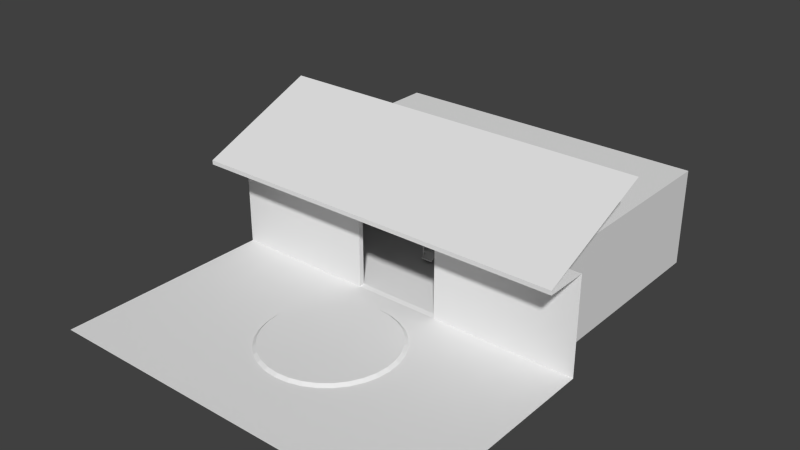 # Source: garage_2.blend  (saved by Blender 2.79.0; exported with 4.5.12 LTS)
import bpy
from mathutils import Matrix  # noqa: F401  (used for matrix-valued properties, if any)

bpy.ops.wm.read_factory_settings(use_empty=True)
scene = bpy.context.scene
scene.name = 'Scene'

# ---- collections
col_collection_1 = bpy.data.collections.new('Collection 1'); scene.collection.children.link(col_collection_1)

# ---- materials (node trees are filled in below, after node groups)
mat_material___eeeeee = bpy.data.materials.new('Material [#eeeeee]')
mat_material___eeeeee.alpha_threshold = 0.0
mat_material___eeeeee.use_transparent_shadow = False
mat_material___eeeeee.roughness = 0.5
mat_material___eeeeee.specular_intensity = 0.0

# ---- material node trees

# ---- world
world_world = bpy.data.worlds.new('World'); scene.world = world_world
world_world.color = (0.05088, 0.05088, 0.05088)
world_world.use_sun_shadow = False
world_world.sun_shadow_jitter_overblur = 0.0
world_world.cycles.sampling_method = 'NONE'
world_world.cycles.sample_map_resolution = 256

# ---- meshes
me_circle = bpy.data.meshes.new('Circle')
me_circle.from_pydata([(0.0, 2.933, 0.1204), (9.558e-07, -2.933, 0.1204), (0.5723, -2.877, 0.1204), (1.123, -2.71, 0.1204), (1.63, -2.439, 0.1204), (2.074, -2.074, 0.1204), (2.439, -1.63, 0.1204), (2.71, -1.123, 0.1204), (2.877, -0.5723, 0.1204), (2.933, 2.832e-06, 0.1204), (2.877, 0.5723, 0.1204), (2.71, 1.123, 0.1204), (2.439, 1.63, 0.1204), (2.074, 2.074, 0.1204), (1.63, 2.439, 0.1204), (1.123, 2.71, 0.1204), (0.5723, 2.877, 0.1204), (-1.312e-07, 8.581e-07, 0.1204), (0.0, 3.082, 2.98e-08), (1.004e-06, -3.082, 2.98e-08), (0.6012, -3.023, 2.98e-08), (1.179, -2.847, 2.98e-08), (1.712, -2.562, 2.98e-08), (2.179, -2.179, 2.98e-08), (2.562, -1.712, 2.98e-08), (2.847, -1.179, 2.98e-08), (3.023, -0.6012, 2.98e-08), (3.082, 2.976e-06, 2.98e-08), (3.023, 0.6012, 2.98e-08), (2.847, 1.179, 2.98e-08), (2.562, 1.712, 2.98e-08), (2.179, 2.179, 2.98e-08), (1.712, 2.562, 2.98e-08), (1.179, 2.847, 2.98e-08), (0.6012, 3.023, 2.98e-08), (0.0, -6.0, 2.98e-08), (0.0, 3.0, 2.98e-08), (8.643, -6.0, 2.98e-08), (8.643, 3.0, 2.98e-08), (2.0, 3.0, 2.98e-08), (2.0, -6.0, 2.98e-08), (4.0, -6.0, 2.98e-08), (4.0, 3.0, 2.98e-08), (8.643, 4.0, 4.508), (2.0, 4.0, 4.508), (4.0, 4.0, 4.508), (0.0, 4.233, 0.04506), (2.0, 4.233, 0.04506), (2.0, 4.233, 4.508), (4.0, 4.233, 0.04506), (4.0, 4.233, 4.508), (0.0, 7.588, 0.04506), (2.0, 7.588, 0.04506), (4.0, 7.588, 0.04506), (2.0, 4.0, 2.98e-08), (0.0, 4.0, 2.98e-08), (4.0, 4.0, 2.98e-08), (8.643, 4.0, 2.98e-08), (7.445, 14.53, 4.508), (7.445, 14.53, 0.04506), (0.0, 14.53, 0.04506), (2.0, 14.53, 0.04506), (4.0, 14.53, 0.04506), (7.445, 7.588, 0.04506), (8.643, 2.013, 4.508), (2.0, 2.013, 4.508), (4.0, 2.013, 4.508), (0.0, 4.0, 4.508), (0.0, 4.233, 4.508), (0.0, 2.013, 4.508), (2.0, 14.53, 4.508), (4.0, 14.53, 4.508), (0.0, 14.53, 4.508), (2.0, 4.0, 4.131), (2.0, 4.233, 4.131), (0.0, 4.0, 4.131), (0.0, 4.233, 4.131), (1.231, 7.588, 0.3572), (0.6667, 7.588, 0.3572), (0.6667, 12.77, 0.4504), (1.231, 12.77, 0.4504), (0.6667, 7.588, 0.4504), (1.231, 7.588, 0.4504), (1.231, 12.77, 0.3572), (0.6667, 12.77, 0.3572), (1.231, 7.23, 0.2924), (0.6667, 7.23, 0.2924), (0.6667, 7.23, 0.3299), (1.231, 7.23, 0.3299), (0.6667, 12.87, 0.5011), (1.231, 12.87, 0.5011), (1.231, 12.87, 0.3572), (0.6667, 12.87, 0.3572), (0.6667, 7.673, 0.3572), (0.6667, 7.673, 0.4773), (1.231, 7.673, 0.4773), (1.231, 7.739, 0.3572), (1.231, 7.739, 0.4504), (0.6667, 7.739, 0.3572), (0.6667, 7.739, 0.4504), (1.41, 7.622, 0.03706), (1.41, 7.622, 2.159), (1.483, 7.622, 0.03706), (1.483, 7.622, 2.159), (1.41, 7.719, 0.03706), (1.41, 7.719, 2.159), (1.483, 7.719, 0.03706), (1.483, 7.719, 2.159), (1.231, 7.673, 0.3572), (1.422, 7.631, 0.3659), (1.422, 7.631, 0.4418), (1.422, 7.71, 0.3659), (1.422, 7.71, 0.4418), (1.172, 7.631, 0.3659), (1.172, 7.631, 0.4418), (1.172, 7.71, 0.3659), (1.172, 7.71, 0.4418), (1.41, 12.62, 0.03706), (1.41, 12.62, 2.159), (1.483, 12.62, 0.03706), (1.483, 12.62, 2.159), (1.41, 12.72, 0.03706), (1.41, 12.72, 2.159), (1.483, 12.72, 0.03706), (1.483, 12.72, 2.159), (1.422, 12.63, 0.3659), (1.422, 12.63, 0.4418), (1.422, 12.71, 0.3659), (1.422, 12.71, 0.4418), (1.172, 12.63, 0.3659), (1.172, 12.63, 0.4418), (1.172, 12.71, 0.3659), (1.172, 12.71, 0.4418), (7.445, 7.588, 4.508), (7.445, 4.233, 0.04506), (0.0, 7.588, 4.508), (4.0, 7.588, 4.508), (2.0, 7.588, 4.508), (7.445, 4.233, 4.508), (2.0, 2.013, 4.701), (8.643, 2.013, 4.701), (4.0, 2.013, 4.701), (0.0, 2.013, 4.701), (2.0, 7.588, 7.028), (8.643, 7.588, 7.028), (4.0, 7.588, 7.028), (0.0, 7.588, 7.028)], [], [(12, 17, 11), (10, 17, 9), (8, 17, 7), (0, 17, 16), (6, 17, 5), (15, 17, 14), (4, 17, 3), (13, 17, 12), (2, 17, 1), (11, 17, 10), (9, 17, 8), (7, 17, 6), (16, 17, 15), (5, 17, 4), (14, 17, 13), (3, 17, 2), (6, 24, 25, 7), (15, 33, 34, 16), (4, 22, 23, 5), (13, 31, 32, 14), (2, 20, 21, 3), (11, 29, 30, 12), (9, 27, 28, 10), (7, 25, 26, 8), (16, 34, 18, 0), (5, 23, 24, 6), (14, 32, 33, 15), (3, 21, 22, 4), (12, 30, 31, 13), (1, 19, 20, 2), (10, 28, 29, 11), (8, 26, 27, 9), (42, 41, 37, 38), (39, 40, 41, 42), (56, 57, 43, 45), (54, 56, 45, 44), (54, 44, 48, 47), (47, 48, 50, 49), (47, 49, 53, 52), (39, 42, 56, 54), (42, 38, 57, 56), (62, 53, 63, 59), (55, 54, 47, 46), (62, 71, 70, 61), (52, 53, 62, 61), (43, 64, 66, 45), (45, 66, 65, 44), (65, 69, 67, 44), (68, 48, 74, 76), (135, 72, 70, 137), (50, 136, 133, 138), (73, 75, 76, 74), (44, 67, 75, 73), (79, 80, 90, 89), (96, 83, 80, 97), (93, 78, 81, 94), (99, 97, 80, 79), (88, 82, 81, 87), (85, 88, 87, 86), (78, 77, 85, 86), (91, 92, 89, 90), (81, 78, 86, 87), (77, 82, 88, 85), (80, 83, 91, 90), (84, 79, 89, 92), (83, 84, 92, 91), (81, 82, 95, 94), (98, 93, 94, 99), (84, 98, 99, 79), (94, 95, 97, 99), (105, 101, 103, 107), (101, 100, 102, 103), (104, 105, 107, 106), (122, 118, 120, 124), (102, 106, 107, 103), (93, 98, 96, 108), (78, 93, 108, 77), (96, 98, 84, 83), (77, 108, 95, 82), (95, 108, 96, 97), (110, 112, 116, 114), (118, 117, 119, 120), (111, 109, 113, 115), (112, 111, 115, 116), (109, 110, 114, 113), (101, 105, 104, 100), (121, 122, 124, 123), (119, 123, 124, 120), (126, 128, 132, 130), (127, 125, 129, 131), (128, 127, 131, 132), (125, 126, 130, 129), (118, 122, 121, 117), (71, 62, 59, 58), (72, 60, 61, 70), (36, 35, 40, 39), (36, 39, 54, 55), (51, 52, 61, 60), (46, 47, 52, 51), (58, 59, 63, 133), (69, 65, 139, 142), (53, 49, 134, 63), (71, 58, 133, 136), (68, 135, 137, 48), (137, 70, 71, 136), (48, 137, 136, 50), (133, 63, 134, 138), (66, 64, 140, 141), (65, 66, 141, 139), (139, 141, 145, 143), (141, 140, 144, 145), (142, 139, 143, 146)])
me_circle.materials.append(mat_material___eeeeee)
me_circle.use_remesh_preserve_volume = False
me_circle.use_remesh_preserve_attributes = False
me_circle.use_mirror_vertex_groups = False
me_circle.update()

# ---- objects
ob_floor = bpy.data.objects.new('floor', me_circle)

# ---- transforms, parenting, visibility, modifiers, constraints
ob_floor.location = (0.0, 0.0, 0.0)
ob_floor.lineart.crease_threshold = 0.0
_m = ob_floor.modifiers.new('Mirror', 'MIRROR')

# ---- collection membership
col_collection_1.objects.link(ob_floor)

# ---- scene / render settings (as saved in the file)
scene.frame_start = 1; scene.frame_end = 250; scene.frame_set(1)
scene.render.engine = 'BLENDER_EEVEE_NEXT'
scene.render.resolution_percentage = 50
scene.render.dither_intensity = 0.0
scene.cycles.use_denoising = False
scene.cycles.samples = 10
scene.cycles.sampling_pattern = 'TABULATED_SOBOL'
scene.cycles.light_sampling_threshold = 0.0
scene.cycles.use_adaptive_sampling = False
scene.cycles.use_light_tree = False
scene.cycles.blur_glossy = 0.0
scene.cycles.pixel_filter_type = 'GAUSSIAN'
scene.cycles.sample_clamp_indirect = 0.0
scene.view_settings.view_transform = 'Standard'
bpy.context.view_layer.update()

# ---- added for rendering (the .blend has no active camera and no usable light): camera, sun
cam_auto = bpy.data.cameras.new('AutoCamera')
cam_auto.lens = 50.0
cam_auto.sensor_width = 36.0
cam_auto.clip_end = 1000.0
ob_auto_camera = bpy.data.objects.new('AutoCamera', cam_auto)
scene.collection.objects.link(ob_auto_camera)
ob_auto_camera.location = (25.6679, -26.5368, 24.0483)
ob_auto_camera.rotation_euler = (1.09748, -7.21219e-08, 0.694738)
scene.camera = ob_auto_camera
light_auto_sun = bpy.data.lights.new('AutoSun', 'SUN')
light_auto_sun.energy = 3.0
light_auto_sun.angle = 0.0523599
ob_auto_sun = bpy.data.objects.new('AutoSun', light_auto_sun)
scene.collection.objects.link(ob_auto_sun)
ob_auto_sun.rotation_euler = (0.872665, 0.174533, 0.523599)
bpy.context.view_layer.update()
